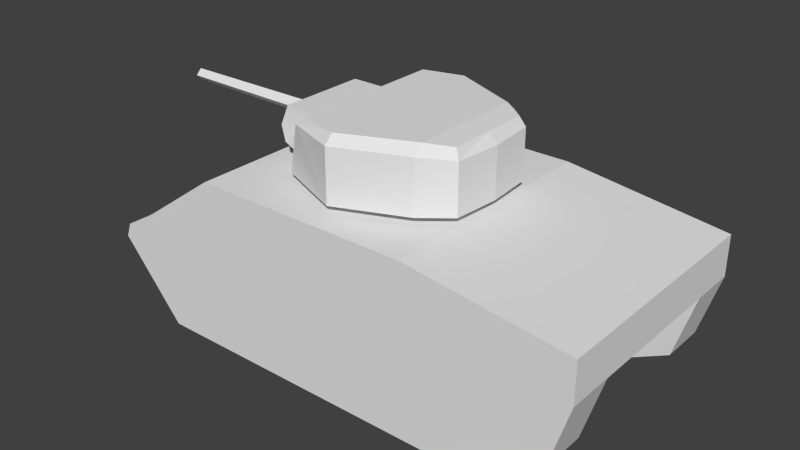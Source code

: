 # Source: m4_l.blend  (saved by Blender 2.79.0; exported with 4.5.12 LTS)
import bpy
from mathutils import Matrix  # noqa: F401  (used for matrix-valued properties, if any)

bpy.ops.wm.read_factory_settings(use_empty=True)
scene = bpy.context.scene
scene.name = 'Scene'

# ---- collections
col_collection_1 = bpy.data.collections.new('Collection 1'); scene.collection.children.link(col_collection_1)

# ---- materials (node trees are filled in below, after node groups)
mat_material_texture = bpy.data.materials.new('Material Texture')
mat_material_texture.alpha_threshold = 0.0
mat_material_texture.use_transparent_shadow = False
mat_material_texture.roughness = 0.5
mat_material_texture.line_color = (0.0, 0.0, 0.0, 1.0)

# ---- material node trees

# ---- world
world_world = bpy.data.worlds.new('World'); scene.world = world_world
world_world.color = (0.05088, 0.05088, 0.05088)
world_world.use_sun_shadow = False
world_world.sun_shadow_jitter_overblur = 0.0
world_world.cycles.sampling_method = 'NONE'
world_world.cycles.sample_map_resolution = 256

# ---- meshes
me_cube_001 = bpy.data.meshes.new('Cube.001')
me_cube_001.from_pydata([(2.73, -0.82, 1.19), (-2.14, -0.82, 0.0), (-1.5, -1.34, 1.87), (1.55, -0.82, 0.0), (-2.46, -0.82, 1.19), (2.73, -1.34, 1.19), (-2.46, -1.34, 1.19), (2.73, -1.34, 1.64), (0.94, -1.34, 1.87), (-2.862, -0.82, 0.83), (-2.8, -0.82, 0.995), (-2.8, -1.34, 0.995), (-1.5, 0.0, 1.87), (-2.46, 0.0, 1.19), (-1.5, 1.34, 1.87), (1.55, 0.82, 0.0), (-2.46, 1.34, 1.19), (2.73, 1.34, 1.64), (0.94, 1.34, 1.87), (2.73, 0.0, 1.19), (1.55, 0.0, 0.0), (2.73, 0.0, 1.64), (0.94, 0.0, 1.87), (-2.14, 0.0, 0.0), (-2.46, 0.82, 1.19), (-2.862, 0.82, 0.83), (-2.8, 0.82, 0.995), (-2.862, 0.0, 0.83), (-2.8, 0.0, 0.995), (-2.14, 0.82, 0.0), (-2.8, 1.34, 0.995), (-0.12, 0.95, 1.87), (2.515, 1.34, 0.4769), (2.515, 0.82, 0.4769), (-2.862, 1.34, 0.83), (2.515, -0.82, 0.4769), (2.515, -1.34, 0.4769), (-0.12, 0.95, 1.95), (-1.12, 0.0, 1.95), (-0.12, -0.95, 1.87), (-0.12, -0.95, 1.95), (0.83, 0.0, 1.87), (0.83, 0.0, 1.95), (-1.07, 0.0, 1.87), (-1.07, 0.0, 1.95), (-0.12, -1.08, 1.95), (-0.8837, -0.7637, 1.95), (-1.12, -0.4022, 1.95), (0.6437, -0.7637, 2.54), (0.6437, -0.6441, 2.64), (-0.12, -0.978, 2.64), (-0.12, -1.08, 2.54), (-0.56, -0.8597, 2.64), (-0.6892, -0.8685, 2.54), (0.8907, -0.4846, 2.611), (0.948, -0.5171, 1.95), (0.948, -0.5171, 2.505), (-1.27, -0.494, 2.27), (-1.168, -0.494, 2.5), (0.99, 0.0, 1.95), (0.6437, 0.7637, 1.95), (-1.12, 0.4022, 1.95), (0.6437, 0.7637, 2.54), (0.6437, 0.6441, 2.64), (-0.12, 0.978, 2.64), (-0.12, 1.08, 2.54), (-0.56, 0.8597, 2.64), (-0.6892, 0.8685, 2.54), (0.8907, 0.0, 2.611), (0.99, 0.0, 2.5), (0.8907, 0.4846, 2.611), (0.948, 0.5171, 1.95), (0.948, 0.5171, 2.505), (-1.27, 0.494, 2.27), (-1.168, 0.494, 2.5), (0.6437, -0.7637, 1.95), (-0.12, 1.08, 1.95), (-0.8837, 0.7637, 1.95), (-1.223, -0.494, 2.095), (-0.7533, -0.494, 2.5), (-1.223, 0.494, 2.095), (-3.03, 0.065, 2.27), (-1.48, 0.075, 2.27), (-1.48, -6.445e-09, 2.195), (-3.03, -0.065, 2.27), (-3.03, -2.466e-09, 2.335), (-1.48, -2.272e-09, 2.345), (-1.22, 4.844e-08, 2.185), (-1.22, 0.085, 2.27), (-1.22, -0.085, 2.27), (-1.22, 5.317e-08, 2.355), (-3.03, -6.082e-09, 2.205), (-1.48, -0.075, 2.27), (-0.56, 0.0, 2.64), (0.6437, 0.0, 2.64), (-0.7533, 0.494, 2.5), (2.73, 0.82, 1.19), (2.73, 1.34, 1.19), (-2.14, 1.34, 8.941e-08), (1.55, 1.34, 8.941e-08), (-2.14, -1.34, 8.941e-08), (-2.862, -1.34, 0.83), (1.55, -1.34, 8.941e-08)], [], [(0, 7, 5), (5, 7, 8), (6, 5, 8), (2, 4, 6), (0, 21, 7), (3, 20, 19, 0), (98, 34, 30, 16), (8, 2, 6), (1, 9, 27, 23), (9, 10, 28, 27), (10, 4, 13, 28), (4, 10, 11, 6), (8, 39, 2), (2, 39, 12), (39, 43, 12), (22, 41, 8), (8, 41, 39), (38, 80, 61), (7, 21, 22, 8), (12, 4, 2), (4, 12, 13), (96, 97, 17), (97, 18, 17), (16, 18, 97), (14, 16, 24), (0, 35, 3), (16, 14, 18), (96, 17, 21), (15, 96, 19, 20), (33, 96, 15), (29, 23, 27, 25), (25, 27, 28, 26), (26, 28, 13, 24), (24, 16, 30, 26), (18, 14, 31), (67, 77, 61), (14, 12, 31), (31, 12, 43), (22, 18, 41), (18, 31, 41), (53, 47, 46), (17, 18, 22, 21), (12, 14, 24), (12, 24, 13), (19, 96, 21), (0, 19, 21), (102, 3, 35, 36), (5, 36, 35, 0), (101, 11, 10, 9), (100, 101, 9, 1), (98, 16, 97, 99), (99, 97, 32), (100, 6, 11, 101), (99, 32, 33, 15), (97, 96, 33, 32), (34, 25, 26, 30), (98, 29, 25, 34), (100, 102, 5, 6), (102, 36, 5), (31, 37, 42, 41), (43, 44, 37, 31), (39, 41, 42, 40), (43, 39, 40, 44), (75, 48, 51, 45), (45, 51, 53, 46), (55, 56, 48, 75), (59, 69, 56, 55), (53, 52, 79), (51, 48, 49, 50), (53, 51, 50, 52), (68, 54, 56), (80, 38, 78), (80, 78, 57, 73), (73, 57, 58, 74), (79, 95, 74, 58), (60, 76, 65, 62), (76, 77, 67, 65), (71, 60, 62, 72), (59, 71, 72, 69), (65, 64, 63, 62), (67, 66, 64, 65), (68, 72, 70), (59, 55, 75, 45, 46, 47, 38), (59, 38, 61, 77, 76, 60, 71), (57, 78, 47, 79, 58), (73, 74, 95, 61, 80), (72, 68, 69), (56, 69, 68), (70, 72, 62, 63), (56, 54, 49, 48), (81, 82, 83, 91), (91, 83, 92, 84), (84, 92, 86, 85), (85, 86, 82, 81), (82, 86, 90, 88), (92, 83, 87, 89), (86, 92, 89, 90), (83, 82, 88, 87), (81, 91, 84, 85), (49, 54, 68, 94), (93, 79, 52), (79, 47, 53), (63, 94, 68, 70), (66, 67, 95), (79, 93, 95), (95, 93, 66), (95, 67, 61), (94, 93, 52), (52, 50, 49, 94), (66, 94, 63, 64), (93, 94, 66), (78, 38, 47)])
_uv = me_cube_001.uv_layers.new(name='UVMap')
_uv.uv.foreach_set('vector', [0.909, 0.247, 0.8568, 0.1868, 0.909, 0.1868, 0.9905, 0.5196, 0.9905, 0.5511, 0.7818, 0.5989, 0.3853, 0.5196, 0.9905, 0.5196, 0.7818, 0.5989, 0.4994, 0.6007, 0.3892, 0.6604, 0.3892, 0.6007, 0.909, 0.247, 0.8568, 0.3421, 0.8568, 0.1868, 0.9803, 0.8255, 0.9803, 0.7556, 0.879, 0.7556, 0.879, 0.8255, 0.9084, 0.0291, 0.9981, 0.1322, 0.9904, 0.1527, 0.9482, 0.1769, 0.7818, 0.5989, 0.4973, 0.5989, 0.3853, 0.5196, 0.9803, 0.8255, 0.9097, 0.8255, 0.9097, 0.7556, 0.9803, 0.7556, 0.3178, 0.6584, 0.3385, 0.6584, 0.3385, 0.7545, 0.3178, 0.7545, 0.3385, 0.6584, 0.3844, 0.6584, 0.3844, 0.7545, 0.3385, 0.7545, 0.3892, 0.6604, 0.3501, 0.6604, 0.3501, 0.6007, 0.3892, 0.6007, 0.7797, 0.6007, 0.658, 0.6455, 0.4994, 0.6007, 0.4994, 0.6007, 0.658, 0.6455, 0.4994, 0.7546, 0.658, 0.6455, 0.5488, 0.7546, 0.4994, 0.7546, 0.7818, 0.7552, 0.769, 0.7552, 0.7818, 0.6596, 0.7797, 0.6007, 0.7671, 0.7546, 0.658, 0.6455, 0.1936, 0.007344, 0.1358, 0.02818, 0.1465, 0.007344, 0.8558, 0.1871, 0.8558, 0.3433, 0.6471, 0.3433, 0.6471, 0.1871, 0.4994, 0.7546, 0.3892, 0.6604, 0.4994, 0.6007, 0.3892, 0.6604, 0.4994, 0.7546, 0.3892, 0.7546, 0.909, 0.4371, 0.909, 0.4973, 0.8568, 0.4973, 0.9905, 0.9907, 0.7818, 0.9114, 0.9905, 0.9592, 0.3853, 0.9907, 0.7818, 0.9114, 0.9905, 0.9907, 0.4994, 0.9085, 0.3892, 0.9085, 0.3892, 0.8488, 0.879, 0.8255, 0.9397, 0.8255, 0.9803, 0.8255, 0.3853, 0.9907, 0.4973, 0.9114, 0.7818, 0.9114, 0.909, 0.4371, 0.8568, 0.4973, 0.8568, 0.3421, 0.9803, 0.6858, 0.879, 0.6858, 0.879, 0.7556, 0.9803, 0.7556, 0.9397, 0.6858, 0.879, 0.6858, 0.9803, 0.6858, 0.9803, 0.6858, 0.9803, 0.7556, 0.9097, 0.7556, 0.9097, 0.6858, 0.3178, 0.8506, 0.3178, 0.7545, 0.3385, 0.7545, 0.3385, 0.8506, 0.3385, 0.8506, 0.3385, 0.7545, 0.3844, 0.7545, 0.3844, 0.8506, 0.3892, 0.8488, 0.3892, 0.9085, 0.3501, 0.9085, 0.3501, 0.8488, 0.7797, 0.9085, 0.4994, 0.9085, 0.658, 0.8637, 0.4176, 0.3564, 0.3951, 0.4247, 0.3678, 0.4247, 0.4994, 0.9085, 0.4994, 0.7546, 0.658, 0.8637, 0.658, 0.8637, 0.4994, 0.7546, 0.5488, 0.7546, 0.7818, 0.7552, 0.7818, 0.8508, 0.769, 0.7552, 0.7797, 0.9085, 0.658, 0.8637, 0.7671, 0.7546, 0.4182, 0.3291, 0.3678, 0.2601, 0.3955, 0.2601, 0.8558, 0.4994, 0.6471, 0.4994, 0.6471, 0.3433, 0.8558, 0.3433, 0.4994, 0.7546, 0.4994, 0.9085, 0.3892, 0.8488, 0.4994, 0.7546, 0.3892, 0.8488, 0.3892, 0.7546, 0.909, 0.3421, 0.909, 0.4371, 0.8568, 0.3421, 0.909, 0.247, 0.909, 0.3421, 0.8568, 0.3421, 0.03969, 0.5672, 0.0011, 0.5672, 0.0011, 0.6026, 0.03969, 0.6026, 0.03969, 0.6556, 0.03969, 0.6026, 0.0011, 0.6026, 0.0011, 0.6556, 0.03969, 0.6288, 0.03969, 0.6411, 0.0011, 0.6411, 0.0011, 0.6288, 0.03969, 0.5672, 0.03969, 0.6288, 0.0011, 0.6288, 0.0011, 0.5672, 0.9084, 0.0291, 0.9482, 0.1769, 0.3035, 0.1769, 0.4501, 0.0291, 0.4501, 0.0291, 0.3035, 0.1769, 0.3302, 0.08834, 0.9084, 0.0291, 0.9482, 0.1769, 0.9904, 0.1527, 0.9981, 0.1322, 0.03969, 0.5672, 0.03969, 0.6026, 0.0011, 0.6026, 0.0011, 0.5672, 0.03969, 0.6556, 0.0011, 0.6556, 0.0011, 0.6026, 0.03969, 0.6026, 0.03969, 0.6288, 0.0011, 0.6288, 0.0011, 0.6411, 0.03969, 0.6411, 0.03969, 0.5672, 0.0011, 0.5672, 0.0011, 0.6288, 0.03969, 0.6288, 0.9084, 0.0291, 0.4501, 0.0291, 0.3035, 0.1769, 0.9482, 0.1769, 0.4501, 0.0291, 0.3302, 0.08834, 0.3035, 0.1769, 0.273, 0.9768, 0.273, 0.9861, 0.3082, 0.9861, 0.3082, 0.9768, 0.08659, 0.9768, 0.08659, 0.9861, 0.1217, 0.9861, 0.1217, 0.9768, 0.273, 0.9768, 0.3082, 0.9768, 0.3082, 0.9861, 0.273, 0.9861, 0.08659, 0.9768, 0.1217, 0.9768, 0.1217, 0.9861, 0.08659, 0.9861, 0.5742, 0.2601, 0.5742, 0.3291, 0.4848, 0.3291, 0.4848, 0.2601, 0.4848, 0.2601, 0.4848, 0.3291, 0.4182, 0.3291, 0.3955, 0.2601, 0.6098, 0.2601, 0.6098, 0.325, 0.5742, 0.3291, 0.5742, 0.2601, 0.6942, 0.3434, 0.6291, 0.3434, 0.6285, 0.2821, 0.6942, 0.2821, 0.1491, 0.2423, 0.1642, 0.2433, 0.1417, 0.2859, 0.4848, 0.3291, 0.5742, 0.3291, 0.5742, 0.3408, 0.4848, 0.3408, 0.4182, 0.3291, 0.4848, 0.3291, 0.4848, 0.3408, 0.4333, 0.3408, 0.6158, 0.3434, 0.6158, 0.286, 0.6285, 0.2821, 0.1358, 0.02818, 0.1936, 0.007344, 0.2515, 0.02818, 0.1358, 0.02818, 0.2515, 0.02818, 0.2515, 0.04939, 0.1358, 0.04939, 0.1358, 0.04939, 0.2515, 0.04939, 0.2515, 0.07885, 0.1358, 0.07885, 0.2515, 0.1274, 0.1358, 0.1274, 0.1358, 0.07885, 0.2515, 0.07885, 0.5719, 0.4247, 0.4835, 0.4247, 0.4835, 0.3564, 0.5719, 0.3564, 0.4835, 0.4247, 0.3951, 0.4247, 0.4176, 0.3564, 0.4835, 0.3564, 0.6071, 0.4247, 0.5719, 0.4247, 0.5719, 0.3564, 0.6071, 0.3605, 0.6942, 0.3434, 0.6942, 0.4047, 0.6285, 0.4047, 0.6291, 0.3434, 0.4835, 0.3564, 0.4835, 0.3448, 0.5719, 0.3448, 0.5719, 0.3564, 0.4176, 0.3564, 0.4326, 0.3448, 0.4835, 0.3448, 0.4835, 0.3564, 0.6158, 0.3434, 0.6285, 0.4047, 0.6158, 0.4009, 0.3268, 0.9861, 0.317, 0.9861, 0.2456, 0.9861, 0.1974, 0.9861, 0.1083, 0.9861, 0.08076, 0.9861, 0.08076, 0.9861, 0.3268, 0.9861, 0.08076, 0.9861, 0.08076, 0.9861, 0.1492, 0.9861, 0.1974, 0.9861, 0.2864, 0.9861, 0.3268, 0.9861, 0.2793, 0.0697, 0.2998, 0.07517, 0.3062, 0.09419, 0.2525, 0.1299, 0.2589, 0.07517, 0.1106, 0.06938, 0.1374, 0.08127, 0.1374, 0.1296, 0.08376, 0.09387, 0.09017, 0.07485, 0.6285, 0.4047, 0.6158, 0.3434, 0.6291, 0.3434, 0.6285, 0.2821, 0.6291, 0.3434, 0.6158, 0.3434, 0.6005, 0.3481, 0.6071, 0.3605, 0.5719, 0.3564, 0.5719, 0.3448, 0.6098, 0.325, 0.6031, 0.3375, 0.5742, 0.3408, 0.5742, 0.3291, 0.03084, 0.4294, 0.03084, 0.06794, 0.01847, 0.06794, 0.02012, 0.4294, 0.02012, 0.4294, 0.01847, 0.06794, 0.03084, 0.06794, 0.03084, 0.4294, 0.03084, 0.4294, 0.03084, 0.06794, 0.04321, 0.06794, 0.04156, 0.4294, 0.04156, 0.4294, 0.04321, 0.06794, 0.03084, 0.06794, 0.03084, 0.4294, 0.03084, 0.06794, 0.04321, 0.06794, 0.04486, 0.007301, 0.03084, 0.007301, 0.03084, 0.06794, 0.01847, 0.06794, 0.01682, 0.007301, 0.03084, 0.007301, 0.04321, 0.06794, 0.03084, 0.06794, 0.03084, 0.007301, 0.04486, 0.007301, 0.01847, 0.06794, 0.03084, 0.06794, 0.03084, 0.007301, 0.01682, 0.007301, 0.06247, 0.1871, 0.1193, 0.1635, 0.1291, 0.1871, 0.07223, 0.2106, 0.3044, 0.2684, 0.3331, 0.287, 0.3331, 0.3434, 0.3044, 0.3434, 0.1642, 0.3434, 0.1417, 0.2859, 0.1642, 0.2433, 0.1417, 0.2859, 0.09898, 0.2966, 0.1491, 0.2423, 0.3044, 0.4184, 0.3044, 0.3434, 0.3331, 0.3434, 0.3331, 0.3999, 0.1642, 0.4435, 0.1491, 0.4446, 0.1417, 0.401, 0.1417, 0.2859, 0.1642, 0.3434, 0.1417, 0.401, 0.1417, 0.401, 0.1642, 0.3434, 0.1642, 0.4435, 0.1417, 0.401, 0.1491, 0.4446, 0.09898, 0.3903, 0.3044, 0.3434, 0.1642, 0.3434, 0.1642, 0.2433, 0.1642, 0.2433, 0.2154, 0.2295, 0.3044, 0.2684, 0.3044, 0.3434, 0.1642, 0.4435, 0.3044, 0.3434, 0.3044, 0.4184, 0.2154, 0.4573, 0.1642, 0.3434, 0.3044, 0.3434, 0.1642, 0.4435, 0.2515, 0.02818, 0.1936, 0.007344, 0.2407, 0.007344])
me_cube_001.materials.append(mat_material_texture)
me_cube_001.use_remesh_preserve_volume = False
me_cube_001.use_remesh_preserve_attributes = False
me_cube_001.use_mirror_vertex_groups = False
me_cube_001.update()

# ---- objects
ob_hull = bpy.data.objects.new('Hull', me_cube_001)

# ---- transforms, parenting, visibility, modifiers, constraints
ob_hull.location = (0.0, 0.0, 0.0)
ob_hull.lineart.crease_threshold = 0.0

# ---- collection membership
col_collection_1.objects.link(ob_hull)

# ---- scene / render settings (as saved in the file)
scene.frame_start = 1; scene.frame_end = 250; scene.frame_set(1)
scene.render.engine = 'BLENDER_EEVEE_NEXT'
scene.render.resolution_percentage = 50
scene.render.dither_intensity = 0.0
scene.cycles.use_denoising = False
scene.cycles.samples = 10
scene.cycles.sampling_pattern = 'TABULATED_SOBOL'
scene.cycles.light_sampling_threshold = 0.0
scene.cycles.use_adaptive_sampling = False
scene.cycles.use_light_tree = False
scene.cycles.blur_glossy = 0.0
scene.cycles.volume_bounces = 1
scene.cycles.pixel_filter_type = 'GAUSSIAN'
scene.cycles.sample_clamp_indirect = 0.0
scene.view_settings.view_transform = 'Standard'
bpy.context.view_layer.update()

# ---- added for rendering (the .blend has no active camera and no usable light): camera, sun
cam_auto = bpy.data.cameras.new('AutoCamera')
cam_auto.lens = 50.0
cam_auto.sensor_width = 36.0
cam_auto.clip_end = 1000.0
ob_auto_camera = bpy.data.objects.new('AutoCamera', cam_auto)
scene.collection.objects.link(ob_auto_camera)
ob_auto_camera.location = (6.21522, -7.63827, 6.41218)
ob_auto_camera.rotation_euler = (1.09748, -7.21219e-08, 0.694738)
scene.camera = ob_auto_camera
light_auto_sun = bpy.data.lights.new('AutoSun', 'SUN')
light_auto_sun.energy = 3.0
light_auto_sun.angle = 0.0523599
ob_auto_sun = bpy.data.objects.new('AutoSun', light_auto_sun)
scene.collection.objects.link(ob_auto_sun)
ob_auto_sun.rotation_euler = (0.872665, 0.174533, 0.523599)
bpy.context.view_layer.update()

